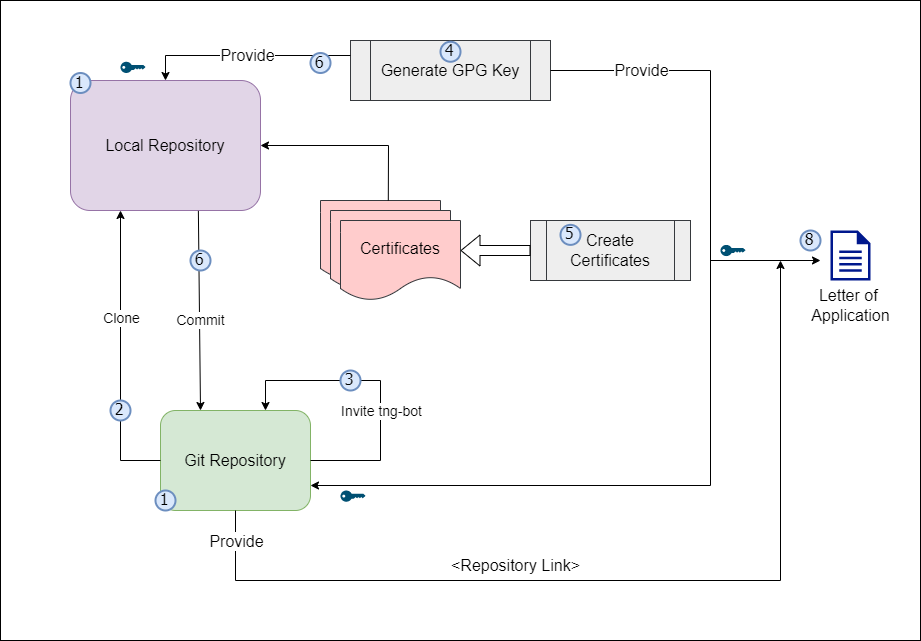

The diagram above was exported from draw.io. Its source (the exported page's mxGraphModel, read from the mxfile embedded in the PNG):
<mxGraphModel dx="1037" dy="1741" grid="1" gridSize="10" guides="1" tooltips="1" connect="1" arrows="1" fold="1" page="1" pageScale="1" pageWidth="850" pageHeight="1100" math="0" shadow="0">
  <root>
    <mxCell id="0" />
    <mxCell id="1" parent="0" />
    <mxCell id="x6_l4nZDoUBuoWfXId8Z-80" value="" style="rounded=0;whiteSpace=wrap;html=1;fontSize=16;fillColor=default;gradientColor=none;" vertex="1" parent="1">
      <mxGeometry x="50" y="-20" width="920" height="640" as="geometry" />
    </mxCell>
    <mxCell id="x6_l4nZDoUBuoWfXId8Z-7" value="Generate GPG Key" style="shape=process;whiteSpace=wrap;html=1;backgroundOutline=1;fontSize=16;fillColor=#eeeeee;strokeColor=#36393d;" vertex="1" parent="1">
      <mxGeometry x="400" y="20" width="200" height="60" as="geometry" />
    </mxCell>
    <mxCell id="x6_l4nZDoUBuoWfXId8Z-11" value="Local Repository" style="rounded=1;whiteSpace=wrap;html=1;fontSize=16;fillColor=#e1d5e7;strokeColor=#9673a6;" vertex="1" parent="1">
      <mxGeometry x="120" y="60" width="190" height="130" as="geometry" />
    </mxCell>
    <mxCell id="x6_l4nZDoUBuoWfXId8Z-13" value="Git Repository" style="rounded=1;whiteSpace=wrap;html=1;fontSize=16;fillColor=#d5e8d4;strokeColor=#82b366;" vertex="1" parent="1">
      <mxGeometry x="210" y="390" width="150" height="100" as="geometry" />
    </mxCell>
    <mxCell id="x6_l4nZDoUBuoWfXId8Z-19" value="" style="endArrow=classic;html=1;rounded=0;exitX=1;exitY=0.5;exitDx=0;exitDy=0;entryX=0.7;entryY=0;entryDx=0;entryDy=0;entryPerimeter=0;" edge="1" parent="1" source="x6_l4nZDoUBuoWfXId8Z-13" target="x6_l4nZDoUBuoWfXId8Z-13">
      <mxGeometry width="50" height="50" relative="1" as="geometry">
        <mxPoint x="480" y="340" as="sourcePoint" />
        <mxPoint x="530" y="290" as="targetPoint" />
        <Array as="points">
          <mxPoint x="430" y="440" />
          <mxPoint x="430" y="360" />
          <mxPoint x="315" y="360" />
        </Array>
      </mxGeometry>
    </mxCell>
    <mxCell id="x6_l4nZDoUBuoWfXId8Z-47" value="&lt;font style=&quot;font-size: 14px;&quot;&gt;Invite tng-bot&lt;/font&gt;" style="edgeLabel;html=1;align=center;verticalAlign=middle;resizable=0;points=[];" vertex="1" connectable="0" parent="x6_l4nZDoUBuoWfXId8Z-19">
      <mxGeometry x="-0.1485" relative="1" as="geometry">
        <mxPoint y="6" as="offset" />
      </mxGeometry>
    </mxCell>
    <mxCell id="x6_l4nZDoUBuoWfXId8Z-20" value="" style="endArrow=classic;html=1;rounded=0;exitX=0;exitY=0.5;exitDx=0;exitDy=0;" edge="1" parent="1" source="x6_l4nZDoUBuoWfXId8Z-13">
      <mxGeometry width="50" height="50" relative="1" as="geometry">
        <mxPoint x="400" y="330" as="sourcePoint" />
        <mxPoint x="170" y="190" as="targetPoint" />
        <Array as="points">
          <mxPoint x="170" y="440" />
        </Array>
      </mxGeometry>
    </mxCell>
    <mxCell id="x6_l4nZDoUBuoWfXId8Z-48" value="Clone" style="edgeLabel;html=1;align=center;verticalAlign=middle;resizable=0;points=[];fontSize=14;" vertex="1" connectable="0" parent="x6_l4nZDoUBuoWfXId8Z-20">
      <mxGeometry x="0.2634" relative="1" as="geometry">
        <mxPoint as="offset" />
      </mxGeometry>
    </mxCell>
    <mxCell id="x6_l4nZDoUBuoWfXId8Z-21" value="" style="endArrow=classic;html=1;rounded=0;exitX=0.673;exitY=1.003;exitDx=0;exitDy=0;exitPerimeter=0;" edge="1" parent="1" source="x6_l4nZDoUBuoWfXId8Z-11">
      <mxGeometry width="50" height="50" relative="1" as="geometry">
        <mxPoint x="400" y="330" as="sourcePoint" />
        <mxPoint x="250" y="390" as="targetPoint" />
      </mxGeometry>
    </mxCell>
    <mxCell id="x6_l4nZDoUBuoWfXId8Z-49" value="Commit" style="edgeLabel;html=1;align=center;verticalAlign=middle;resizable=0;points=[];fontSize=14;" vertex="1" connectable="0" parent="x6_l4nZDoUBuoWfXId8Z-21">
      <mxGeometry x="0.0963" relative="1" as="geometry">
        <mxPoint as="offset" />
      </mxGeometry>
    </mxCell>
    <mxCell id="x6_l4nZDoUBuoWfXId8Z-25" value="" style="endArrow=classic;html=1;rounded=0;exitX=1;exitY=0.5;exitDx=0;exitDy=0;entryX=1;entryY=0.75;entryDx=0;entryDy=0;" edge="1" parent="1" source="x6_l4nZDoUBuoWfXId8Z-7" target="x6_l4nZDoUBuoWfXId8Z-13">
      <mxGeometry width="50" height="50" relative="1" as="geometry">
        <mxPoint x="400" y="330" as="sourcePoint" />
        <mxPoint x="450" y="280" as="targetPoint" />
        <Array as="points">
          <mxPoint x="670" y="50" />
          <mxPoint x="760" y="50" />
          <mxPoint x="760" y="465" />
        </Array>
      </mxGeometry>
    </mxCell>
    <mxCell id="x6_l4nZDoUBuoWfXId8Z-57" value="Provide" style="edgeLabel;html=1;align=center;verticalAlign=middle;resizable=0;points=[];fontSize=16;" vertex="1" connectable="0" parent="x6_l4nZDoUBuoWfXId8Z-25">
      <mxGeometry x="-0.815" y="1" relative="1" as="geometry">
        <mxPoint as="offset" />
      </mxGeometry>
    </mxCell>
    <mxCell id="x6_l4nZDoUBuoWfXId8Z-27" value="" style="group;fontSize=16;" vertex="1" connectable="0" parent="1">
      <mxGeometry x="370" y="180" width="140" height="100" as="geometry" />
    </mxCell>
    <mxCell id="x6_l4nZDoUBuoWfXId8Z-8" value="" style="shape=document;whiteSpace=wrap;html=1;boundedLbl=1;fillColor=#ffcccc;strokeColor=#36393d;" vertex="1" parent="x6_l4nZDoUBuoWfXId8Z-27">
      <mxGeometry width="120" height="80" as="geometry" />
    </mxCell>
    <mxCell id="x6_l4nZDoUBuoWfXId8Z-9" value="" style="shape=document;whiteSpace=wrap;html=1;boundedLbl=1;fillColor=#ffcccc;strokeColor=#36393d;" vertex="1" parent="x6_l4nZDoUBuoWfXId8Z-27">
      <mxGeometry x="10" y="10" width="120" height="80" as="geometry" />
    </mxCell>
    <mxCell id="x6_l4nZDoUBuoWfXId8Z-10" value="Certificates" style="shape=document;whiteSpace=wrap;html=1;boundedLbl=1;fontSize=16;fillColor=#ffcccc;strokeColor=#36393d;" vertex="1" parent="x6_l4nZDoUBuoWfXId8Z-27">
      <mxGeometry x="20" y="20" width="120" height="80" as="geometry" />
    </mxCell>
    <mxCell id="x6_l4nZDoUBuoWfXId8Z-28" value="" style="endArrow=classic;html=1;rounded=0;exitX=0.565;exitY=0;exitDx=0;exitDy=0;exitPerimeter=0;entryX=1;entryY=0.5;entryDx=0;entryDy=0;" edge="1" parent="1" source="x6_l4nZDoUBuoWfXId8Z-8" target="x6_l4nZDoUBuoWfXId8Z-11">
      <mxGeometry width="50" height="50" relative="1" as="geometry">
        <mxPoint x="400" y="330" as="sourcePoint" />
        <mxPoint x="450" y="280" as="targetPoint" />
        <Array as="points">
          <mxPoint x="438" y="125" />
        </Array>
      </mxGeometry>
    </mxCell>
    <mxCell id="x6_l4nZDoUBuoWfXId8Z-32" value="" style="points=[[0,0.5,0],[0.24,0,0],[0.5,0.28,0],[0.995,0.475,0],[0.5,0.72,0],[0.24,1,0]];verticalLabelPosition=bottom;sketch=0;html=1;verticalAlign=top;aspect=fixed;align=center;pointerEvents=1;shape=mxgraph.cisco19.key;fillColor=#005073;strokeColor=none;" vertex="1" parent="1">
      <mxGeometry x="770" y="224.38" width="25" height="11.25" as="geometry" />
    </mxCell>
    <mxCell id="x6_l4nZDoUBuoWfXId8Z-35" value="" style="endArrow=classic;html=1;rounded=0;" edge="1" parent="1">
      <mxGeometry width="50" height="50" relative="1" as="geometry">
        <mxPoint x="760" y="240" as="sourcePoint" />
        <mxPoint x="870" y="240" as="targetPoint" />
      </mxGeometry>
    </mxCell>
    <mxCell id="x6_l4nZDoUBuoWfXId8Z-36" value="" style="endArrow=classic;html=1;rounded=0;exitX=0.5;exitY=1;exitDx=0;exitDy=0;" edge="1" parent="1" source="x6_l4nZDoUBuoWfXId8Z-13">
      <mxGeometry width="50" height="50" relative="1" as="geometry">
        <mxPoint x="400" y="330" as="sourcePoint" />
        <mxPoint x="830" y="240" as="targetPoint" />
        <Array as="points">
          <mxPoint x="285" y="560" />
          <mxPoint x="830" y="560" />
        </Array>
      </mxGeometry>
    </mxCell>
    <mxCell id="x6_l4nZDoUBuoWfXId8Z-59" value="Provide" style="edgeLabel;html=1;align=center;verticalAlign=middle;resizable=0;points=[];fontSize=16;" vertex="1" connectable="0" parent="x6_l4nZDoUBuoWfXId8Z-36">
      <mxGeometry x="-0.902" y="-2" relative="1" as="geometry">
        <mxPoint x="2" y="-16" as="offset" />
      </mxGeometry>
    </mxCell>
    <mxCell id="x6_l4nZDoUBuoWfXId8Z-37" value="" style="sketch=0;aspect=fixed;pointerEvents=1;shadow=0;dashed=0;html=1;strokeColor=none;labelPosition=center;verticalLabelPosition=bottom;verticalAlign=top;align=center;fillColor=#00188D;shape=mxgraph.mscae.enterprise.document" vertex="1" parent="1">
      <mxGeometry x="880" y="210" width="40" height="50" as="geometry" />
    </mxCell>
    <mxCell id="x6_l4nZDoUBuoWfXId8Z-50" value="Create Certificates" style="shape=process;whiteSpace=wrap;html=1;backgroundOutline=1;fontSize=16;fillColor=#eeeeee;strokeColor=#36393d;" vertex="1" parent="1">
      <mxGeometry x="580" y="200" width="160" height="60" as="geometry" />
    </mxCell>
    <mxCell id="x6_l4nZDoUBuoWfXId8Z-51" value="" style="shape=flexArrow;endArrow=classic;html=1;rounded=0;fontSize=14;exitX=0;exitY=0.5;exitDx=0;exitDy=0;entryX=1;entryY=0.375;entryDx=0;entryDy=0;entryPerimeter=0;" edge="1" parent="1" source="x6_l4nZDoUBuoWfXId8Z-50" target="x6_l4nZDoUBuoWfXId8Z-10">
      <mxGeometry width="50" height="50" relative="1" as="geometry">
        <mxPoint x="400" y="330" as="sourcePoint" />
        <mxPoint x="450" y="280" as="targetPoint" />
      </mxGeometry>
    </mxCell>
    <mxCell id="x6_l4nZDoUBuoWfXId8Z-52" value="" style="endArrow=classic;html=1;rounded=0;fontSize=14;exitX=0;exitY=0.25;exitDx=0;exitDy=0;entryX=0.5;entryY=0;entryDx=0;entryDy=0;" edge="1" parent="1" source="x6_l4nZDoUBuoWfXId8Z-7" target="x6_l4nZDoUBuoWfXId8Z-11">
      <mxGeometry width="50" height="50" relative="1" as="geometry">
        <mxPoint x="400" y="330" as="sourcePoint" />
        <mxPoint x="450" y="280" as="targetPoint" />
        <Array as="points">
          <mxPoint x="215" y="35" />
        </Array>
      </mxGeometry>
    </mxCell>
    <mxCell id="x6_l4nZDoUBuoWfXId8Z-56" value="Provide" style="edgeLabel;html=1;align=center;verticalAlign=middle;resizable=0;points=[];fontSize=16;" vertex="1" connectable="0" parent="x6_l4nZDoUBuoWfXId8Z-52">
      <mxGeometry x="-0.0114" y="-1" relative="1" as="geometry">
        <mxPoint as="offset" />
      </mxGeometry>
    </mxCell>
    <mxCell id="x6_l4nZDoUBuoWfXId8Z-53" value="" style="points=[[0,0.5,0],[0.24,0,0],[0.5,0.28,0],[0.995,0.475,0],[0.5,0.72,0],[0.24,1,0]];verticalLabelPosition=bottom;sketch=0;html=1;verticalAlign=top;aspect=fixed;align=center;pointerEvents=1;shape=mxgraph.cisco19.key;fillColor=#005073;strokeColor=none;" vertex="1" parent="1">
      <mxGeometry x="390" y="470" width="25" height="11.25" as="geometry" />
    </mxCell>
    <mxCell id="x6_l4nZDoUBuoWfXId8Z-54" value="" style="points=[[0,0.5,0],[0.24,0,0],[0.5,0.28,0],[0.995,0.475,0],[0.5,0.72,0],[0.24,1,0]];verticalLabelPosition=bottom;sketch=0;html=1;verticalAlign=top;aspect=fixed;align=center;pointerEvents=1;shape=mxgraph.cisco19.key;fillColor=#005073;strokeColor=none;" vertex="1" parent="1">
      <mxGeometry x="170" y="41.25" width="25" height="11.25" as="geometry" />
    </mxCell>
    <mxCell id="x6_l4nZDoUBuoWfXId8Z-58" value="&amp;lt;Repository Link&amp;gt;" style="text;html=1;align=center;verticalAlign=middle;resizable=0;points=[];autosize=1;strokeColor=none;fillColor=none;fontSize=16;" vertex="1" parent="1">
      <mxGeometry x="490" y="530" width="150" height="30" as="geometry" />
    </mxCell>
    <mxCell id="x6_l4nZDoUBuoWfXId8Z-60" value="Letter of&amp;nbsp;&lt;br&gt;Application" style="text;html=1;align=center;verticalAlign=middle;resizable=0;points=[];autosize=1;strokeColor=none;fillColor=none;fontSize=16;" vertex="1" parent="1">
      <mxGeometry x="850" y="260" width="100" height="50" as="geometry" />
    </mxCell>
    <mxCell id="x6_l4nZDoUBuoWfXId8Z-61" value="1" style="ellipse;whiteSpace=wrap;html=1;aspect=fixed;strokeWidth=2;fontFamily=Tahoma;spacingBottom=4;spacingRight=2;strokeColor=#6c8ebf;fontSize=16;fillColor=#dae8fc;" vertex="1" parent="1">
      <mxGeometry x="120" y="52.5" width="20" height="20" as="geometry" />
    </mxCell>
    <mxCell id="x6_l4nZDoUBuoWfXId8Z-62" value="2" style="ellipse;whiteSpace=wrap;html=1;aspect=fixed;strokeWidth=2;fontFamily=Tahoma;spacingBottom=4;spacingRight=2;strokeColor=#6c8ebf;fontSize=16;fillColor=#dae8fc;" vertex="1" parent="1">
      <mxGeometry x="160" y="380" width="20" height="20" as="geometry" />
    </mxCell>
    <mxCell id="x6_l4nZDoUBuoWfXId8Z-63" value="3" style="ellipse;whiteSpace=wrap;html=1;aspect=fixed;strokeWidth=2;fontFamily=Tahoma;spacingBottom=4;spacingRight=2;strokeColor=#6c8ebf;fontSize=16;fillColor=#dae8fc;" vertex="1" parent="1">
      <mxGeometry x="390" y="350" width="20" height="20" as="geometry" />
    </mxCell>
    <mxCell id="x6_l4nZDoUBuoWfXId8Z-64" value="4" style="ellipse;whiteSpace=wrap;html=1;aspect=fixed;strokeWidth=2;fontFamily=Tahoma;spacingBottom=4;spacingRight=2;strokeColor=#6c8ebf;fontSize=16;fillColor=#dae8fc;" vertex="1" parent="1">
      <mxGeometry x="490" y="21.25" width="20" height="20" as="geometry" />
    </mxCell>
    <mxCell id="x6_l4nZDoUBuoWfXId8Z-65" value="5" style="ellipse;whiteSpace=wrap;html=1;aspect=fixed;strokeWidth=2;fontFamily=Tahoma;spacingBottom=4;spacingRight=2;strokeColor=#6c8ebf;fontSize=16;fillColor=#dae8fc;" vertex="1" parent="1">
      <mxGeometry x="610" y="204.38" width="20" height="20" as="geometry" />
    </mxCell>
    <mxCell id="x6_l4nZDoUBuoWfXId8Z-74" value="6" style="ellipse;whiteSpace=wrap;html=1;aspect=fixed;strokeWidth=2;fontFamily=Tahoma;spacingBottom=4;spacingRight=2;strokeColor=#6c8ebf;fontSize=16;fillColor=#dae8fc;" vertex="1" parent="1">
      <mxGeometry x="360" y="32.5" width="20" height="20" as="geometry" />
    </mxCell>
    <mxCell id="x6_l4nZDoUBuoWfXId8Z-77" value="8" style="ellipse;whiteSpace=wrap;html=1;aspect=fixed;strokeWidth=2;fontFamily=Tahoma;spacingBottom=4;spacingRight=2;strokeColor=#6c8ebf;fontSize=16;fillColor=#dae8fc;" vertex="1" parent="1">
      <mxGeometry x="850" y="210" width="20" height="20" as="geometry" />
    </mxCell>
    <mxCell id="x6_l4nZDoUBuoWfXId8Z-78" value="6" style="ellipse;whiteSpace=wrap;html=1;aspect=fixed;strokeWidth=2;fontFamily=Tahoma;spacingBottom=4;spacingRight=2;strokeColor=#6c8ebf;fontSize=16;fillColor=#dae8fc;" vertex="1" parent="1">
      <mxGeometry x="240" y="230" width="20" height="20" as="geometry" />
    </mxCell>
    <mxCell id="x6_l4nZDoUBuoWfXId8Z-79" value="1" style="ellipse;whiteSpace=wrap;html=1;aspect=fixed;strokeWidth=2;fontFamily=Tahoma;spacingBottom=4;spacingRight=2;strokeColor=#6c8ebf;fontSize=16;fillColor=#dae8fc;" vertex="1" parent="1">
      <mxGeometry x="205" y="470" width="20" height="20" as="geometry" />
    </mxCell>
  </root>
</mxGraphModel>